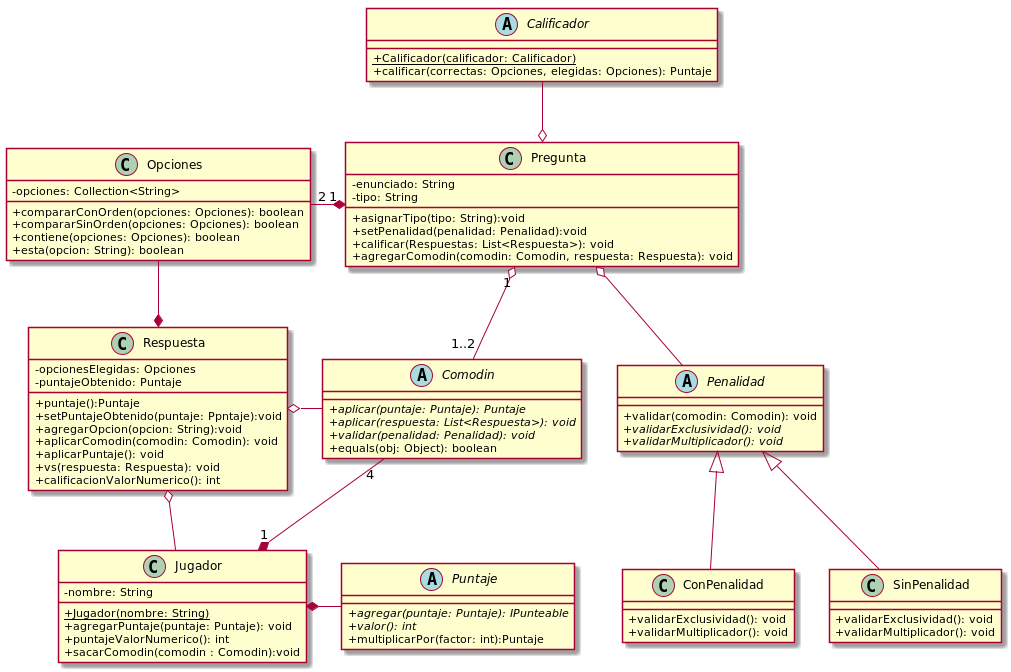

The diagram above was rendered by PlantUML. Its source (embedded in the PNG):
@startuml
skinparam classAttributeIconSize 0

Class Opciones{
    -opciones: Collection<String>
    +compararConOrden(opciones: Opciones): boolean
    +compararSinOrden(opciones: Opciones): boolean
    +contiene(opciones: Opciones): boolean
    +esta(opcion: String): boolean
}
Class Pregunta{
    -enunciado: String
    -tipo: String
    +asignarTipo(tipo: String):void
    +setPenalidad(penalidad: Penalidad):void
    +calificar(Respuestas: List<Respuesta>): void
    +agregarComodin(comodin: Comodin, respuesta: Respuesta): void
}

Class Respuesta{
    -opcionesElegidas: Opciones
    -puntajeObtenido: Puntaje
    +puntaje():Puntaje
    +setPuntajeObtenido(puntaje: Ppntaje):void
    +agregarOpcion(opcion: String):void
    +aplicarComodin(comodin: Comodin): void
    +aplicarPuntaje(): void
    +vs(respuesta: Respuesta): void
    +calificacionValorNumerico(): int
}

Class Jugador{
    -nombre: String
    +{Static}Jugador(nombre: String)
    +agregarPuntaje(puntaje: Puntaje): void
    +puntajeValorNumerico(): int
    +sacarComodin(comodin : Comodin):void
}

abstract Puntaje{
    +{abstract}agregar(puntaje: Puntaje): IPunteable
    +{abstract}valor(): int
    +multiplicarPor(factor: int):Puntaje
}



Abstract Class Comodin{
    +{abstract}aplicar(puntaje: Puntaje): Puntaje
    +{abstract}aplicar(respuesta: List<Respuesta>): void
    +{abstract}validar(penalidad: Penalidad): void
    +equals(obj: Object): boolean
}


Abstract Class Penalidad{
    +validar(comodin: Comodin): void
    +{abstract}validarExclusividad(): void
    +{abstract}validarMultiplicador(): void
}

Class ConPenalidad{
    +validarExclusividad(): void
    +validarMultiplicador(): void
}

Class SinPenalidad{
    +validarExclusividad(): void
    +validarMultiplicador(): void
}
Abstract Calificador{
    +{static}Calificador(calificador: Calificador)
    +calificar(correctas: Opciones, elegidas: Opciones): Puntaje
}
Respuesta o-- Jugador
Respuesta *-up- Opciones
Respuesta o-right- Comodin

Pregunta "1" *-left- "2" Opciones
Pregunta "1" o-- "1..2" Comodin
Pregunta o-- Penalidad
Pregunta o-up- Calificador



ConPenalidad -up-|> Penalidad
SinPenalidad -up-|> Penalidad

Jugador *-right- Puntaje

Jugador "1" *-up- "4" Comodin

@enduml